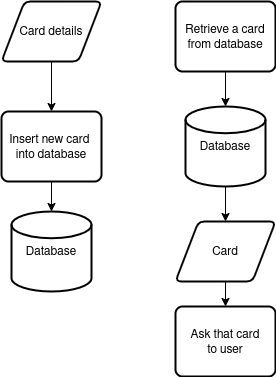

The diagram above was exported from draw.io. Its source (the exported page's mxGraphModel, read from the mxfile embedded in the PNG):
<mxGraphModel dx="878" dy="498" grid="1" gridSize="10" guides="1" tooltips="1" connect="1" arrows="1" fold="1" page="1" pageScale="1" pageWidth="827" pageHeight="1169" math="0" shadow="0">
  <root>
    <mxCell id="WIyWlLk6GJQsqaUBKTNV-0" />
    <mxCell id="WIyWlLk6GJQsqaUBKTNV-1" parent="WIyWlLk6GJQsqaUBKTNV-0" />
    <mxCell id="HUeK2fx_TeMP-eRmmsEW-4" style="edgeStyle=orthogonalEdgeStyle;rounded=0;orthogonalLoop=1;jettySize=auto;html=1;entryX=0.5;entryY=0;entryDx=0;entryDy=0;" edge="1" parent="WIyWlLk6GJQsqaUBKTNV-1" source="HUeK2fx_TeMP-eRmmsEW-0" target="HUeK2fx_TeMP-eRmmsEW-2">
      <mxGeometry relative="1" as="geometry" />
    </mxCell>
    <mxCell id="HUeK2fx_TeMP-eRmmsEW-0" value="Card details" style="shape=parallelogram;html=1;strokeWidth=2;perimeter=parallelogramPerimeter;whiteSpace=wrap;rounded=1;arcSize=12;size=0.23;" vertex="1" parent="WIyWlLk6GJQsqaUBKTNV-1">
      <mxGeometry x="240" y="60" width="100" height="60" as="geometry" />
    </mxCell>
    <mxCell id="HUeK2fx_TeMP-eRmmsEW-12" value="" style="edgeStyle=orthogonalEdgeStyle;rounded=0;orthogonalLoop=1;jettySize=auto;html=1;" edge="1" parent="WIyWlLk6GJQsqaUBKTNV-1" source="HUeK2fx_TeMP-eRmmsEW-1" target="HUeK2fx_TeMP-eRmmsEW-11">
      <mxGeometry relative="1" as="geometry" />
    </mxCell>
    <mxCell id="HUeK2fx_TeMP-eRmmsEW-1" value="Card" style="shape=parallelogram;html=1;strokeWidth=2;perimeter=parallelogramPerimeter;whiteSpace=wrap;rounded=1;arcSize=12;size=0.23;" vertex="1" parent="WIyWlLk6GJQsqaUBKTNV-1">
      <mxGeometry x="414" y="280" width="100" height="60" as="geometry" />
    </mxCell>
    <mxCell id="HUeK2fx_TeMP-eRmmsEW-5" style="edgeStyle=orthogonalEdgeStyle;rounded=0;orthogonalLoop=1;jettySize=auto;html=1;" edge="1" parent="WIyWlLk6GJQsqaUBKTNV-1" source="HUeK2fx_TeMP-eRmmsEW-2" target="HUeK2fx_TeMP-eRmmsEW-3">
      <mxGeometry relative="1" as="geometry" />
    </mxCell>
    <mxCell id="HUeK2fx_TeMP-eRmmsEW-2" value="Insert new card&amp;nbsp;&lt;br&gt;into database" style="rounded=1;whiteSpace=wrap;html=1;absoluteArcSize=1;arcSize=14;strokeWidth=2;" vertex="1" parent="WIyWlLk6GJQsqaUBKTNV-1">
      <mxGeometry x="240" y="170" width="100" height="70" as="geometry" />
    </mxCell>
    <mxCell id="HUeK2fx_TeMP-eRmmsEW-3" value="Database" style="strokeWidth=2;html=1;shape=mxgraph.flowchart.database;whiteSpace=wrap;" vertex="1" parent="WIyWlLk6GJQsqaUBKTNV-1">
      <mxGeometry x="250" y="270" width="80" height="80" as="geometry" />
    </mxCell>
    <mxCell id="HUeK2fx_TeMP-eRmmsEW-9" style="edgeStyle=orthogonalEdgeStyle;rounded=0;orthogonalLoop=1;jettySize=auto;html=1;entryX=0.5;entryY=0;entryDx=0;entryDy=0;entryPerimeter=0;" edge="1" parent="WIyWlLk6GJQsqaUBKTNV-1" source="HUeK2fx_TeMP-eRmmsEW-7" target="HUeK2fx_TeMP-eRmmsEW-8">
      <mxGeometry relative="1" as="geometry" />
    </mxCell>
    <mxCell id="HUeK2fx_TeMP-eRmmsEW-7" value="Retrieve a card&lt;br&gt;from database" style="rounded=1;whiteSpace=wrap;html=1;absoluteArcSize=1;arcSize=14;strokeWidth=2;" vertex="1" parent="WIyWlLk6GJQsqaUBKTNV-1">
      <mxGeometry x="414" y="60" width="100" height="70" as="geometry" />
    </mxCell>
    <mxCell id="HUeK2fx_TeMP-eRmmsEW-10" value="" style="edgeStyle=orthogonalEdgeStyle;rounded=0;orthogonalLoop=1;jettySize=auto;html=1;" edge="1" parent="WIyWlLk6GJQsqaUBKTNV-1" source="HUeK2fx_TeMP-eRmmsEW-8" target="HUeK2fx_TeMP-eRmmsEW-1">
      <mxGeometry relative="1" as="geometry" />
    </mxCell>
    <mxCell id="HUeK2fx_TeMP-eRmmsEW-8" value="Database" style="strokeWidth=2;html=1;shape=mxgraph.flowchart.database;whiteSpace=wrap;" vertex="1" parent="WIyWlLk6GJQsqaUBKTNV-1">
      <mxGeometry x="424" y="165" width="80" height="80" as="geometry" />
    </mxCell>
    <mxCell id="HUeK2fx_TeMP-eRmmsEW-11" value="Ask that card&lt;br&gt;to user" style="rounded=1;whiteSpace=wrap;html=1;absoluteArcSize=1;arcSize=14;strokeWidth=2;" vertex="1" parent="WIyWlLk6GJQsqaUBKTNV-1">
      <mxGeometry x="414" y="365" width="100" height="70" as="geometry" />
    </mxCell>
  </root>
</mxGraphModel>